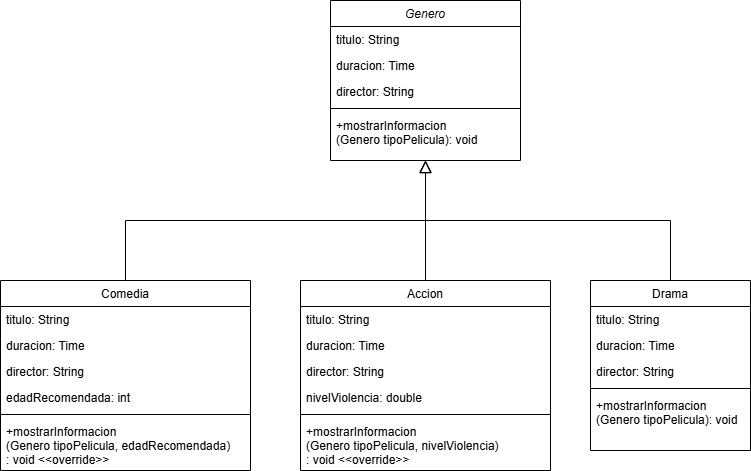

The diagram above was exported from draw.io. Its source (the exported page's mxGraphModel, read from the mxfile embedded in the PNG):
<mxGraphModel dx="810" dy="479" grid="1" gridSize="10" guides="1" tooltips="1" connect="1" arrows="1" fold="1" page="1" pageScale="1" pageWidth="827" pageHeight="1169" math="0" shadow="0">
  <root>
    <mxCell id="WIyWlLk6GJQsqaUBKTNV-0" />
    <mxCell id="WIyWlLk6GJQsqaUBKTNV-1" parent="WIyWlLk6GJQsqaUBKTNV-0" />
    <mxCell id="zkfFHV4jXpPFQw0GAbJ--0" value="Genero" style="swimlane;fontStyle=2;align=center;verticalAlign=top;childLayout=stackLayout;horizontal=1;startSize=26;horizontalStack=0;resizeParent=1;resizeLast=0;collapsible=1;marginBottom=0;rounded=0;shadow=0;strokeWidth=1;" parent="WIyWlLk6GJQsqaUBKTNV-1" vertex="1">
      <mxGeometry x="360" y="80" width="190" height="160" as="geometry">
        <mxRectangle x="230" y="140" width="160" height="26" as="alternateBounds" />
      </mxGeometry>
    </mxCell>
    <mxCell id="zkfFHV4jXpPFQw0GAbJ--1" value="titulo: String" style="text;align=left;verticalAlign=top;spacingLeft=4;spacingRight=4;overflow=hidden;rotatable=0;points=[[0,0.5],[1,0.5]];portConstraint=eastwest;" parent="zkfFHV4jXpPFQw0GAbJ--0" vertex="1">
      <mxGeometry y="26" width="190" height="26" as="geometry" />
    </mxCell>
    <mxCell id="zkfFHV4jXpPFQw0GAbJ--2" value="duracion: Time" style="text;align=left;verticalAlign=top;spacingLeft=4;spacingRight=4;overflow=hidden;rotatable=0;points=[[0,0.5],[1,0.5]];portConstraint=eastwest;rounded=0;shadow=0;html=0;" parent="zkfFHV4jXpPFQw0GAbJ--0" vertex="1">
      <mxGeometry y="52" width="190" height="26" as="geometry" />
    </mxCell>
    <mxCell id="zkfFHV4jXpPFQw0GAbJ--3" value="director: String" style="text;align=left;verticalAlign=top;spacingLeft=4;spacingRight=4;overflow=hidden;rotatable=0;points=[[0,0.5],[1,0.5]];portConstraint=eastwest;rounded=0;shadow=0;html=0;" parent="zkfFHV4jXpPFQw0GAbJ--0" vertex="1">
      <mxGeometry y="78" width="190" height="26" as="geometry" />
    </mxCell>
    <mxCell id="zkfFHV4jXpPFQw0GAbJ--4" value="" style="line;html=1;strokeWidth=1;align=left;verticalAlign=middle;spacingTop=-1;spacingLeft=3;spacingRight=3;rotatable=0;labelPosition=right;points=[];portConstraint=eastwest;" parent="zkfFHV4jXpPFQw0GAbJ--0" vertex="1">
      <mxGeometry y="104" width="190" height="8" as="geometry" />
    </mxCell>
    <mxCell id="zkfFHV4jXpPFQw0GAbJ--5" value="+mostrarInformacion&#10;(Genero tipoPelicula): void" style="text;align=left;verticalAlign=top;spacingLeft=4;spacingRight=4;overflow=hidden;rotatable=0;points=[[0,0.5],[1,0.5]];portConstraint=eastwest;" parent="zkfFHV4jXpPFQw0GAbJ--0" vertex="1">
      <mxGeometry y="112" width="190" height="38" as="geometry" />
    </mxCell>
    <mxCell id="zkfFHV4jXpPFQw0GAbJ--6" value="Comedia" style="swimlane;fontStyle=0;align=center;verticalAlign=top;childLayout=stackLayout;horizontal=1;startSize=26;horizontalStack=0;resizeParent=1;resizeLast=0;collapsible=1;marginBottom=0;rounded=0;shadow=0;strokeWidth=1;" parent="WIyWlLk6GJQsqaUBKTNV-1" vertex="1">
      <mxGeometry x="30" y="360" width="250" height="190" as="geometry">
        <mxRectangle x="130" y="380" width="160" height="26" as="alternateBounds" />
      </mxGeometry>
    </mxCell>
    <mxCell id="EAc2GEWzl1C3v7tAUqmD-0" value="titulo: String" style="text;align=left;verticalAlign=top;spacingLeft=4;spacingRight=4;overflow=hidden;rotatable=0;points=[[0,0.5],[1,0.5]];portConstraint=eastwest;" vertex="1" parent="zkfFHV4jXpPFQw0GAbJ--6">
      <mxGeometry y="26" width="250" height="26" as="geometry" />
    </mxCell>
    <mxCell id="EAc2GEWzl1C3v7tAUqmD-5" value="duracion: Time" style="text;align=left;verticalAlign=top;spacingLeft=4;spacingRight=4;overflow=hidden;rotatable=0;points=[[0,0.5],[1,0.5]];portConstraint=eastwest;rounded=0;shadow=0;html=0;" vertex="1" parent="zkfFHV4jXpPFQw0GAbJ--6">
      <mxGeometry y="52" width="250" height="26" as="geometry" />
    </mxCell>
    <mxCell id="EAc2GEWzl1C3v7tAUqmD-8" value="director: String" style="text;align=left;verticalAlign=top;spacingLeft=4;spacingRight=4;overflow=hidden;rotatable=0;points=[[0,0.5],[1,0.5]];portConstraint=eastwest;rounded=0;shadow=0;html=0;" vertex="1" parent="zkfFHV4jXpPFQw0GAbJ--6">
      <mxGeometry y="78" width="250" height="26" as="geometry" />
    </mxCell>
    <mxCell id="zkfFHV4jXpPFQw0GAbJ--7" value="edadRecomendada: int" style="text;align=left;verticalAlign=top;spacingLeft=4;spacingRight=4;overflow=hidden;rotatable=0;points=[[0,0.5],[1,0.5]];portConstraint=eastwest;" parent="zkfFHV4jXpPFQw0GAbJ--6" vertex="1">
      <mxGeometry y="104" width="250" height="26" as="geometry" />
    </mxCell>
    <mxCell id="zkfFHV4jXpPFQw0GAbJ--9" value="" style="line;html=1;strokeWidth=1;align=left;verticalAlign=middle;spacingTop=-1;spacingLeft=3;spacingRight=3;rotatable=0;labelPosition=right;points=[];portConstraint=eastwest;" parent="zkfFHV4jXpPFQw0GAbJ--6" vertex="1">
      <mxGeometry y="130" width="250" height="8" as="geometry" />
    </mxCell>
    <mxCell id="EAc2GEWzl1C3v7tAUqmD-10" value="+mostrarInformacion&#10;(Genero tipoPelicula, edadRecomendada)&#10;: void &lt;&lt;override&gt;&gt;" style="text;align=left;verticalAlign=top;spacingLeft=4;spacingRight=4;overflow=hidden;rotatable=0;points=[[0,0.5],[1,0.5]];portConstraint=eastwest;" vertex="1" parent="zkfFHV4jXpPFQw0GAbJ--6">
      <mxGeometry y="138" width="250" height="42" as="geometry" />
    </mxCell>
    <mxCell id="zkfFHV4jXpPFQw0GAbJ--12" value="" style="endArrow=block;endSize=10;endFill=0;shadow=0;strokeWidth=1;rounded=0;curved=0;edgeStyle=elbowEdgeStyle;elbow=vertical;" parent="WIyWlLk6GJQsqaUBKTNV-1" source="zkfFHV4jXpPFQw0GAbJ--6" target="zkfFHV4jXpPFQw0GAbJ--0" edge="1">
      <mxGeometry width="160" relative="1" as="geometry">
        <mxPoint x="200" y="203" as="sourcePoint" />
        <mxPoint x="200" y="203" as="targetPoint" />
      </mxGeometry>
    </mxCell>
    <mxCell id="zkfFHV4jXpPFQw0GAbJ--13" value="Accion" style="swimlane;fontStyle=0;align=center;verticalAlign=top;childLayout=stackLayout;horizontal=1;startSize=26;horizontalStack=0;resizeParent=1;resizeLast=0;collapsible=1;marginBottom=0;rounded=0;shadow=0;strokeWidth=1;" parent="WIyWlLk6GJQsqaUBKTNV-1" vertex="1">
      <mxGeometry x="330" y="360" width="250" height="190" as="geometry">
        <mxRectangle x="340" y="380" width="170" height="26" as="alternateBounds" />
      </mxGeometry>
    </mxCell>
    <mxCell id="EAc2GEWzl1C3v7tAUqmD-1" value="titulo: String" style="text;align=left;verticalAlign=top;spacingLeft=4;spacingRight=4;overflow=hidden;rotatable=0;points=[[0,0.5],[1,0.5]];portConstraint=eastwest;" vertex="1" parent="zkfFHV4jXpPFQw0GAbJ--13">
      <mxGeometry y="26" width="250" height="26" as="geometry" />
    </mxCell>
    <mxCell id="EAc2GEWzl1C3v7tAUqmD-4" value="duracion: Time" style="text;align=left;verticalAlign=top;spacingLeft=4;spacingRight=4;overflow=hidden;rotatable=0;points=[[0,0.5],[1,0.5]];portConstraint=eastwest;rounded=0;shadow=0;html=0;" vertex="1" parent="zkfFHV4jXpPFQw0GAbJ--13">
      <mxGeometry y="52" width="250" height="26" as="geometry" />
    </mxCell>
    <mxCell id="EAc2GEWzl1C3v7tAUqmD-7" value="director: String" style="text;align=left;verticalAlign=top;spacingLeft=4;spacingRight=4;overflow=hidden;rotatable=0;points=[[0,0.5],[1,0.5]];portConstraint=eastwest;rounded=0;shadow=0;html=0;" vertex="1" parent="zkfFHV4jXpPFQw0GAbJ--13">
      <mxGeometry y="78" width="250" height="26" as="geometry" />
    </mxCell>
    <mxCell id="zkfFHV4jXpPFQw0GAbJ--14" value="nivelViolencia: double" style="text;align=left;verticalAlign=top;spacingLeft=4;spacingRight=4;overflow=hidden;rotatable=0;points=[[0,0.5],[1,0.5]];portConstraint=eastwest;" parent="zkfFHV4jXpPFQw0GAbJ--13" vertex="1">
      <mxGeometry y="104" width="250" height="26" as="geometry" />
    </mxCell>
    <mxCell id="zkfFHV4jXpPFQw0GAbJ--15" value="" style="line;html=1;strokeWidth=1;align=left;verticalAlign=middle;spacingTop=-1;spacingLeft=3;spacingRight=3;rotatable=0;labelPosition=right;points=[];portConstraint=eastwest;" parent="zkfFHV4jXpPFQw0GAbJ--13" vertex="1">
      <mxGeometry y="130" width="250" height="8" as="geometry" />
    </mxCell>
    <mxCell id="EAc2GEWzl1C3v7tAUqmD-12" value="+mostrarInformacion&#10;(Genero tipoPelicula, nivelViolencia)&#10;: void &lt;&lt;override&gt;&gt;" style="text;align=left;verticalAlign=top;spacingLeft=4;spacingRight=4;overflow=hidden;rotatable=0;points=[[0,0.5],[1,0.5]];portConstraint=eastwest;" vertex="1" parent="zkfFHV4jXpPFQw0GAbJ--13">
      <mxGeometry y="138" width="250" height="42" as="geometry" />
    </mxCell>
    <mxCell id="zkfFHV4jXpPFQw0GAbJ--16" value="" style="endArrow=block;endSize=10;endFill=0;shadow=0;strokeWidth=1;rounded=0;curved=0;edgeStyle=elbowEdgeStyle;elbow=vertical;" parent="WIyWlLk6GJQsqaUBKTNV-1" source="zkfFHV4jXpPFQw0GAbJ--13" target="zkfFHV4jXpPFQw0GAbJ--0" edge="1">
      <mxGeometry width="160" relative="1" as="geometry">
        <mxPoint x="210" y="373" as="sourcePoint" />
        <mxPoint x="310" y="271" as="targetPoint" />
      </mxGeometry>
    </mxCell>
    <mxCell id="zkfFHV4jXpPFQw0GAbJ--17" value="Drama" style="swimlane;fontStyle=0;align=center;verticalAlign=top;childLayout=stackLayout;horizontal=1;startSize=26;horizontalStack=0;resizeParent=1;resizeLast=0;collapsible=1;marginBottom=0;rounded=0;shadow=0;strokeWidth=1;" parent="WIyWlLk6GJQsqaUBKTNV-1" vertex="1">
      <mxGeometry x="620" y="360" width="160" height="170" as="geometry">
        <mxRectangle x="550" y="140" width="160" height="26" as="alternateBounds" />
      </mxGeometry>
    </mxCell>
    <mxCell id="EAc2GEWzl1C3v7tAUqmD-2" value="titulo: String" style="text;align=left;verticalAlign=top;spacingLeft=4;spacingRight=4;overflow=hidden;rotatable=0;points=[[0,0.5],[1,0.5]];portConstraint=eastwest;" vertex="1" parent="zkfFHV4jXpPFQw0GAbJ--17">
      <mxGeometry y="26" width="160" height="26" as="geometry" />
    </mxCell>
    <mxCell id="EAc2GEWzl1C3v7tAUqmD-3" value="duracion: Time" style="text;align=left;verticalAlign=top;spacingLeft=4;spacingRight=4;overflow=hidden;rotatable=0;points=[[0,0.5],[1,0.5]];portConstraint=eastwest;rounded=0;shadow=0;html=0;" vertex="1" parent="zkfFHV4jXpPFQw0GAbJ--17">
      <mxGeometry y="52" width="160" height="26" as="geometry" />
    </mxCell>
    <mxCell id="EAc2GEWzl1C3v7tAUqmD-9" value="director: String" style="text;align=left;verticalAlign=top;spacingLeft=4;spacingRight=4;overflow=hidden;rotatable=0;points=[[0,0.5],[1,0.5]];portConstraint=eastwest;rounded=0;shadow=0;html=0;" vertex="1" parent="zkfFHV4jXpPFQw0GAbJ--17">
      <mxGeometry y="78" width="160" height="26" as="geometry" />
    </mxCell>
    <mxCell id="zkfFHV4jXpPFQw0GAbJ--23" value="" style="line;html=1;strokeWidth=1;align=left;verticalAlign=middle;spacingTop=-1;spacingLeft=3;spacingRight=3;rotatable=0;labelPosition=right;points=[];portConstraint=eastwest;" parent="zkfFHV4jXpPFQw0GAbJ--17" vertex="1">
      <mxGeometry y="104" width="160" height="8" as="geometry" />
    </mxCell>
    <mxCell id="EAc2GEWzl1C3v7tAUqmD-11" value="+mostrarInformacion&#10;(Genero tipoPelicula): void" style="text;align=left;verticalAlign=top;spacingLeft=4;spacingRight=4;overflow=hidden;rotatable=0;points=[[0,0.5],[1,0.5]];portConstraint=eastwest;" vertex="1" parent="zkfFHV4jXpPFQw0GAbJ--17">
      <mxGeometry y="112" width="160" height="38" as="geometry" />
    </mxCell>
    <mxCell id="EAc2GEWzl1C3v7tAUqmD-13" value="" style="endArrow=block;endSize=10;endFill=0;shadow=0;strokeWidth=1;rounded=0;curved=0;edgeStyle=elbowEdgeStyle;elbow=vertical;exitX=0.5;exitY=0;exitDx=0;exitDy=0;" edge="1" parent="WIyWlLk6GJQsqaUBKTNV-1" source="zkfFHV4jXpPFQw0GAbJ--17" target="zkfFHV4jXpPFQw0GAbJ--0">
      <mxGeometry width="160" relative="1" as="geometry">
        <mxPoint x="165" y="370" as="sourcePoint" />
        <mxPoint x="465" y="250" as="targetPoint" />
      </mxGeometry>
    </mxCell>
  </root>
</mxGraphModel>